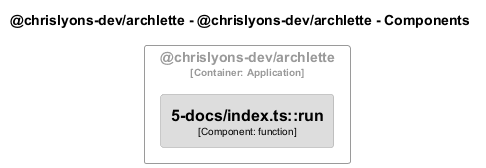

The diagram above was rendered by PlantUML. Its source (embedded in the PNG):
@startuml
set separator none
title @chrislyons-dev/archlette - @chrislyons-dev/archlette - Components

top to bottom direction
skinparam ranksep 60
skinparam nodesep 30

skinparam {
  arrowFontSize 10
  defaultTextAlignment center
  wrapWidth 200
  maxMessageSize 100
}

hide stereotype

skinparam rectangle<<chrislyonsdevarchlette.chrislyonsdevarchlette.5docsindextsrun>> {
  BackgroundColor #dddddd
  FontColor #000000
  BorderColor #9a9a9a
  shadowing false
}
skinparam rectangle<<chrislyonsdevarchlette.chrislyonsdevarchlette>> {
  BorderColor #9a9a9a
  FontColor #9a9a9a
  shadowing false
}

rectangle "@chrislyons-dev/archlette\n<size:10>[Container: Application]</size>" <<chrislyonsdevarchlette.chrislyonsdevarchlette>> {
  rectangle "==5-docs/index.ts::run\n<size:10>[Component: function]</size>" <<chrislyonsdevarchlette.chrislyonsdevarchlette.5docsindextsrun>> as chrislyonsdevarchlette.chrislyonsdevarchlette.5docsindextsrun
}

@enduml